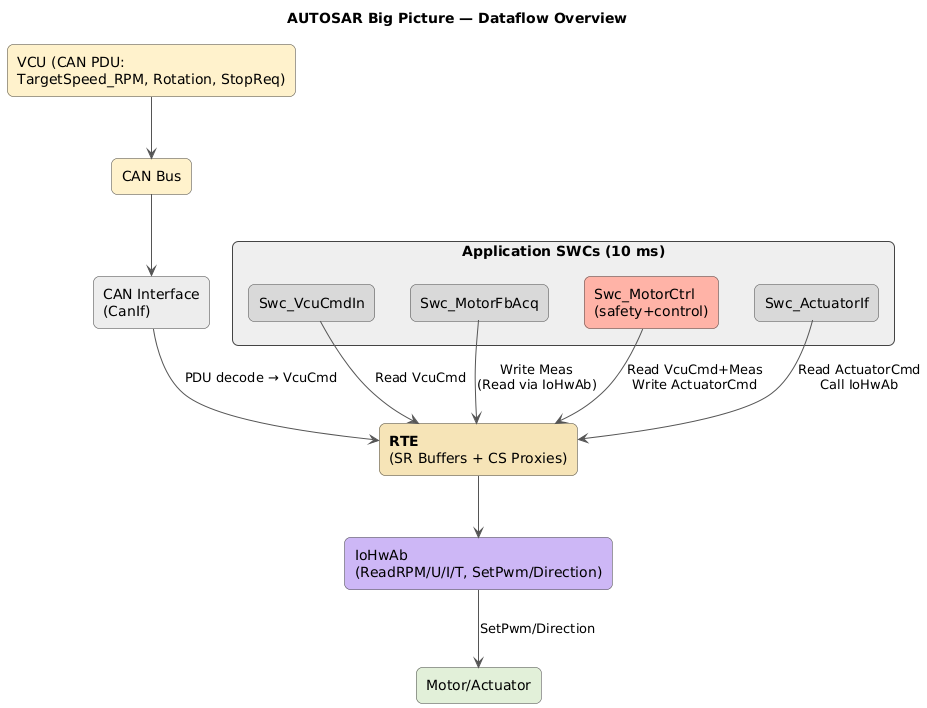

The diagram above was rendered by PlantUML. Its source (embedded in the PNG):
@startuml
title AUTOSAR Big Picture — Dataflow Overview

skinparam componentStyle rectangle
skinparam shadowing false
skinparam rectangle {
  RoundCorner 12
  BorderColor #444
}
skinparam packageStyle rectangle
skinparam ArrowColor #555

' ============== EXTERNALS ==============
rectangle "VCU (CAN PDU:\nTargetSpeed_RPM, Rotation, StopReq)" as VCU #FFF2CC
rectangle "CAN Bus" as CANBUS #FFF2CC
rectangle "Motor/Actuator" as MOTOR #E2F0D9

' ============== APP ==============
package "Application SWCs (10 ms)" #EFEFEF {
  rectangle "Swc_VcuCmdIn" as SWC_CMD #D9D9D9
  rectangle "Swc_MotorFbAcq" as SWC_FB #D9D9D9
  rectangle "Swc_MotorCtrl\n(safety+control)" as SWC_CTRL #FFB3A7
  rectangle "Swc_ActuatorIf" as SWC_ACT #D9D9D9
}

' ============== RTE ==============
rectangle "<b>RTE</b>\n(SR Buffers + CS Proxies)" as RTE #F6E4B7

' ============== BSW (chỉ giữ IoHwAb) ==============
rectangle "IoHwAb\n(ReadRPM/U/I/T, SetPwm/Direction)" as IOHWAB #CDB7F6

' ============== MCAL/Drivers giản lược ==============
rectangle "CAN Interface\n(CanIf)" as CANIF #EDEDED

' ============== DATAFLOW ==============
VCU -down-> CANBUS
CANBUS -down-> CANIF
CANIF -down-> RTE : PDU decode → VcuCmd

SWC_CMD -down-> RTE : Read VcuCmd
SWC_FB  -down-> RTE : Write Meas\n(Read via IoHwAb)
SWC_CTRL -down-> RTE : Read VcuCmd+Meas\nWrite ActuatorCmd
SWC_ACT -down-> RTE : Read ActuatorCmd\nCall IoHwAb

RTE -down-> IOHWAB
IOHWAB -down-> MOTOR : SetPwm/Direction
@enduml